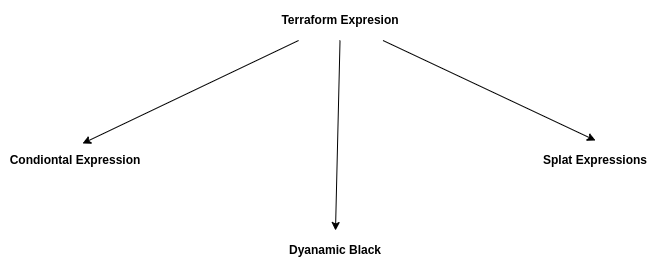

The diagram above was exported from draw.io. Its source (the exported page's mxGraphModel, read from the mxfile embedded in the PNG):
<mxGraphModel dx="1162" dy="452" grid="1" gridSize="10" guides="1" tooltips="1" connect="1" arrows="1" fold="1" page="1" pageScale="1" pageWidth="827" pageHeight="1169" math="0" shadow="0">
  <root>
    <mxCell id="0" />
    <mxCell id="1" parent="0" />
    <mxCell id="8" style="edgeStyle=none;html=1;entryX=0.5;entryY=0;entryDx=0;entryDy=0;" edge="1" parent="1" source="2" target="5">
      <mxGeometry relative="1" as="geometry" />
    </mxCell>
    <mxCell id="9" style="edgeStyle=none;html=1;entryX=0.5;entryY=0;entryDx=0;entryDy=0;" edge="1" parent="1" source="2" target="4">
      <mxGeometry relative="1" as="geometry" />
    </mxCell>
    <mxCell id="2" value="&lt;b&gt;Terraform Expresion&lt;/b&gt;" style="text;html=1;align=center;verticalAlign=middle;whiteSpace=wrap;rounded=0;" vertex="1" parent="1">
      <mxGeometry x="340" y="60" width="180" height="40" as="geometry" />
    </mxCell>
    <mxCell id="3" value="&lt;b&gt;Condiontal Expression&lt;/b&gt;" style="text;html=1;align=center;verticalAlign=middle;whiteSpace=wrap;rounded=0;" vertex="1" parent="1">
      <mxGeometry x="90" y="200" width="150" height="40" as="geometry" />
    </mxCell>
    <mxCell id="4" value="&lt;b&gt;Dyanamic Black&lt;/b&gt;" style="text;html=1;align=center;verticalAlign=middle;whiteSpace=wrap;rounded=0;" vertex="1" parent="1">
      <mxGeometry x="350" y="290" width="150" height="40" as="geometry" />
    </mxCell>
    <mxCell id="5" value="&lt;b&gt;Splat Expressions&lt;/b&gt;" style="text;html=1;align=center;verticalAlign=middle;whiteSpace=wrap;rounded=0;" vertex="1" parent="1">
      <mxGeometry x="610" y="200" width="150" height="40" as="geometry" />
    </mxCell>
    <mxCell id="6" style="edgeStyle=none;html=1;entryX=0.547;entryY=0.075;entryDx=0;entryDy=0;entryPerimeter=0;" edge="1" parent="1" source="2" target="3">
      <mxGeometry relative="1" as="geometry" />
    </mxCell>
  </root>
</mxGraphModel>